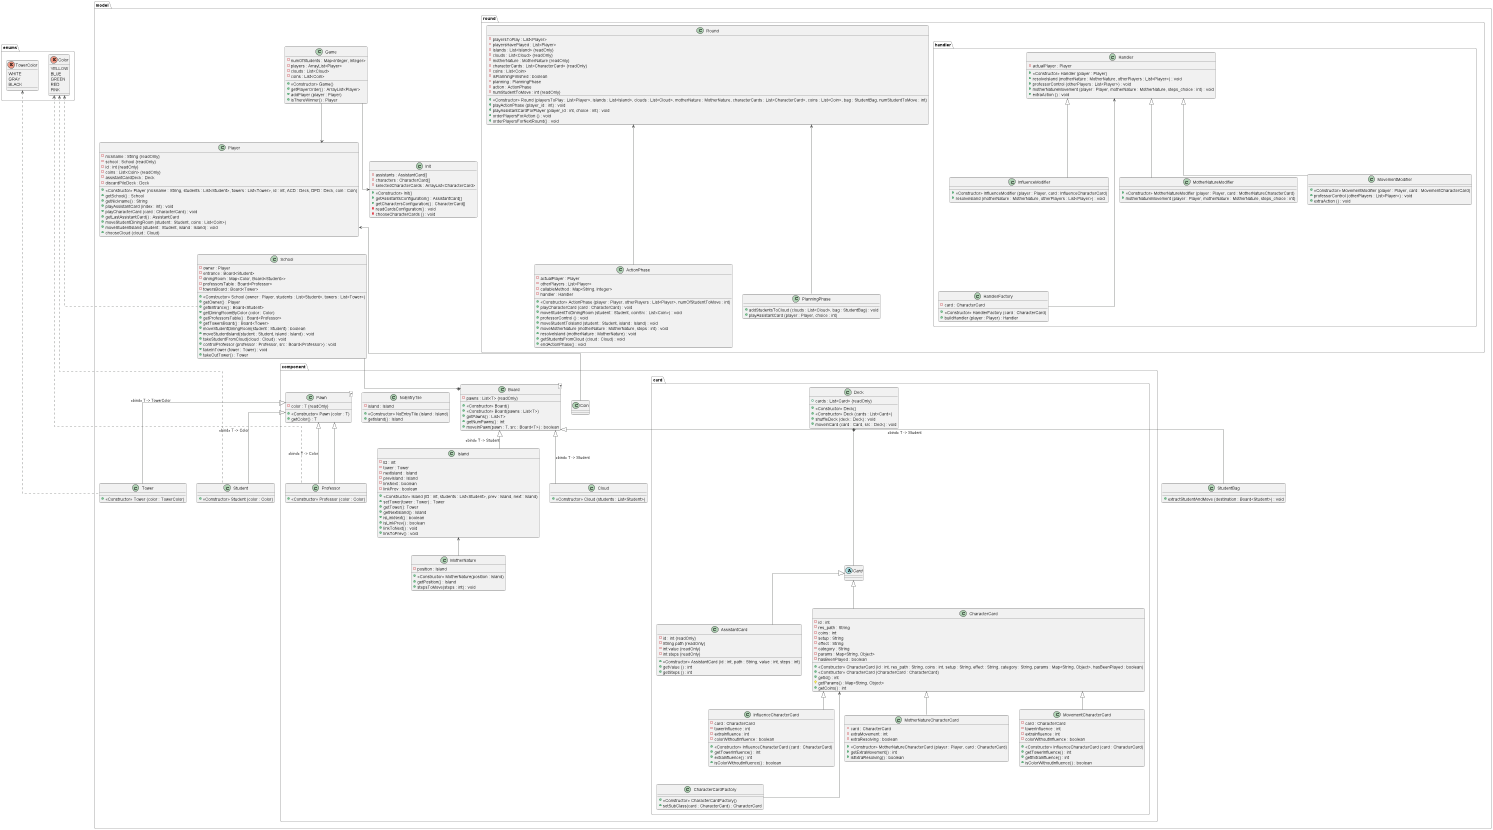

The diagram above was rendered by PlantUML. Its source (embedded in the PNG):
@startuml initial_uml
!theme vibrant
skinparam Linetype polyline
skinparam Linetype ortho

package enums <<Folder>> {
        enum Color {
                YELLOW
                BLUE
                GREEN
                RED
                PINK
            }

            enum TowerColor {
                WHITE
                GRAY
                BLACK
            }
}

package model <<Folder>> {
    package component <<Folder>> {
        package card <<Folder>> {
            abstract class Card {

            }

            class AssistantCard {
                - id : int {readOnly}
                - String path {readOnly}
                - int value {readOnly}
                - int steps {readOnly}

                + <<Constructor>> AssistantCard (id : int, path : String, value : int, steps : int)
                + getValue () : int
                + getSteps () : int
            }

            class CharacterCard {
                - id : int
                - res_path : String
                - coins : int
                - setup : String
                - effect : String
                - category : String
                - params : Map<String, Object>
                - hasBeenPlayed : boolean

                + <<Constructor>> CharacterCard (id : int, res_path : String, coins : int, setup : String, effect : String, category : String, params : Map<String, Object>, hasBeenPlayed : boolean)
                + <<Constructor>> CharacterCard (CharacterCard : CharacterCard)
                + getId() : int
                # getParams() : Map<String, Object>
                + getCoins() : int
            }

            class CharacterCardFactory {
                + <<Constructor>> CharacterCardFactory()
                + setSubClass(card : CharacterCard) : CharacterCard
            }

            class Deck {
                + cards : List<Card> {readOnly}

                + <<Constructor>> Deck()
                + <<Constructor>> Deck (cards : List<Card>)
                + shuffleDeck (deck : Deck) : void
                + moveInCard (card : Card, src : Deck) : void
            }

            class InfluenceCharacterCard {
                - card : CharacterCard
                - towerInfluence : int
                - extraInfluence : int
                - colorWithoutInfluence : boolean

                + <<Constructor>> InfluenceCharacterCard (card : CharacterCard)
                + getTowerInfluence() : int
                + extraInfluence() : int
                + isColorWithoutInfluence() : boolean
            }

            class MotherNatureCharacterCard {
                - card : CharacterCard
                - extraMovement : int
                - extraResolving : boolean

                + <<Constructor>> MotherNatureCharacterCard (player : Player, card : CharacterCard)
                + getExtraMovement() : int
                + isExtraResolving() : boolean
            }

            class MovementCharacterCard {
                - card : CharacterCard
                - towerInfluence : int
                - extraInfluence : int
                - colorWithoutInfluence : boolean

                + <<Constructor>> InfluenceCharacterCard (card : CharacterCard)
                + getTowerInfluence() : int
                + getExtraInfluence() : int
                + isColorWithoutInfluence() : boolean
            }

            Card <|-- AssistantCard
            Card <|-- CharacterCard

            CharacterCard <|-- InfluenceCharacterCard
            CharacterCard <|-- MotherNatureCharacterCard
            CharacterCard <|-- MovementCharacterCard

            Deck *--- Card
        }

        class Board<T> {
            - pawns : List<T> {readOnly}

            + <<Constructor>> Board()
            + <<Constructor>> Board(pawns : List<T>)
            + getPawns() : List<T>
            + getNumPawns() : int
            + moveInPawn(pawn : T, src : Board<T>) : boolean
        }

        class Cloud {
            + <<Constructor>> Cloud (students : List<Student>)
        }

        Board <|-- Cloud : <<bind>> T -> Student

        class Coin {

        }

        class Island {
            - ID : int
            - tower : Tower
            - nextIsland : Island
            - prevIsland : Island
            - linkNext : boolean
            - linkPrev : boolean

            + <<Constructor>> Island (ID : int, students : List<Student>, prev : Island, next : Island)
            + setTower(tower : Tower) : Tower
            + getTower(): Tower
            + getNextIsland() : Island
            + isLinkNext() : boolean
            + isLinkPrev() : boolean
            + linkToNext() : void
            + linkToPrev() : void
        }

        Board <|-- Island : <<bind>> T -> Student

        class MotherNature {
            - position : Island

            + <<Constructor>> MotherNature(position : Island)
            + getPosition() : Island
            + stepsToMove(steps : int) : void
        }

        Island <-DOWN- MotherNature

        class NoEntryTile {
            - island : Island

            + <<Constructor>> NoEntryTile (island : Island)
            + getIsland() : Island
        }

        class Pawn<T> {
            - color : T {readOnly}

            + <<Constructor>> Pawn (color : T)
            + getColor() : T
        }

        class Professor {
            + <<Constructor>> Professor (color : Color)
        }
        Pawn <|-- Professor
        Color <... Professor
    }
        Pawn <|-- Professor : <<bind>> T -> Color

        class School {
            - owner : Player
            - entrance : Board<Student>
            - diningRoom : Map<Color, Board<Student>>
            - professorsTable : Board<Professor>
            - towersBoard : Board<Tower>

            + <<Constructor>> School (owner : Player, students : List<Student>, towers : List<Tower>)
            + getOwner() : Player
            + getEntrance() : Board<Student>
            + getDiningRoomByColor (color : Color)
            + getProfessorsTable() : Board<Professor>
            + getTowersBoard() : Board<Tower>
            + moveStudentDiningRoom(student : Student) : boolean
            + moveStudentIsland(student : Student, island : Island) : void
            + takeStudentFromCloud(cloud : Cloud) : void
            + controlProfessor (professor : Professor, src : Board<Professor>) : void
            + takeInTower (tower : Tower) : void
            + takeOutTower() : Tower
        }

        Color <... School
        Board *-UP- School

        class Student {
            + <<Constructor>> Student (color : Color)
        }

        Pawn <|-- Student : <<bind>> T -> Color
        Color <... Student

        class StudentBag {
            + extractStudentAndMove (destination : Board<Student>) : void
        }

        Board <|-- StudentBag : <<bind>> T -> Student

        class Tower {
            + <<Constructor>> Tower (color : TowerColor)
        }
        Pawn <|-- Tower : <<bind>> T -> TowerColor
        TowerColor <... Tower

   package round <<Folder>> {
        package handler <<Folder>> {
            class Handler {
                - actualPlayer : Player

                + <<Constructor>> Handler (player : Player)
                + resolveIsland (motherNature : MotherNature, otherPlayers : List<Player>) : void
                + professorControl (otherPlayers : List<Player>) : void
                + motherNatureMovement (player : Player, motherNature : MotherNature, steps_choice : int) : void
                + extraAction () : void
            }

            class HandlerFactory {
                - card : CharacterCard

                + <<Constructor>> HandlerFactory (card : CharacterCard)
                + buildHandler (player : Player) : Handler
            }

            class InfluenceModifier {
                + <<Constructor>> InfluenceModifier (player : Player, card : InfluenceCharacterCard)
                + resolveIsland (motherNature : MotherNature, otherPlayers : List<Player>) : void
            }

            Handler <|-- InfluenceModifier

            class MotherNatureModifier {
                + <<Constructor>> MotherNatureModifier (player : Player, card : MotherNatureCharacterCard)
                + motherNatureMovement (player : Player, motherNature : MotherNature, steps_choice : int)
            }

            Handler <|-- MotherNatureModifier

            class MovementModifier {
                + <<Constructor>> MovementModifier (player : Player, card : MovementCharacterCard)
                + professorControl (otherPlayers : List<Player>) : void
                + extraAction () : void
            }

            Handler <|-- MovementModifier
        }

        class ActionPhase {
            - actualPlayer : Player
            - otherPlayers : List<Player>
            - callableMethod : Map<String, Integer>
            - handler : Handler

            + <<Constructor>> ActionPhase (player : Player, otherPlayers : List<Player>, numOfStudentToMove : int)
            + playCharacterCard (card : CharacterCard) : void
            + moveStudentToDiningRoom (student : Student, coinSrc : List<Coin>) : void
            + professorControl () : void
            + moveStudentToIsland (student : Student, island : Island) : void
            + moveMotherNature (motherNature : MotherNature, steps : int) : void
            + resolveIsland (motherNature : MotherNature) : void
            + getStudentsFromCloud (cloud : Cloud) : void
            + endActionPhase() : void
        }

        class PlanningPhase {
            + addStudentsToCloud (clouds : List<Cloud>, bag : StudentBag) : void
            + playAssistantCard (player : Player, choice : int)
        }

        class Round {
            - playersToPlay : List<Player>
            - playersHavePlayed : List<Player>
            - islands : List<Island> {readOnly}
            - clouds : List<Cloud> {readOnly}
            - motherNature : MotherNature {readOnly}
            - characterCards : List<CharacterCard> {readOnly}
            - coins : List<Coin>
            - isPlanningFinished : boolean
            - planning : PlanningPhase
            - action : ActionPhase
            - numStudentToMove : int {readOnly}

            + <<Constructor>> Round (playersToPlay : List<Player>, islands : List<Island>, clouds : List<Cloud>, motherNature : MotherNature, characterCards : List<CharacterCard>, coins : List<Coin>, bag : StudentBag, numStudentToMove : int)
            + playActionPhase (player_id : int) : void
            + playAssistantCardForPlayer (player_id : int, choice : int) : void
            + orderPlayersForAction () : void
            + orderPlayersForNextRound() : void

        }
   }

   class Game {
        - numOfStudents : Map<Integer, Integer>
        - players : ArrayList<Player>
        - clouds : List<Cloud>
        - coins : List<Coin>

        + <<Constructor>> Game()
        + getPlayerOrder() : ArrayList<Player>
        + addPlayer (player : Player)
        + isThereWinner() : Player
   }

   class Init {
        - assistants : AssistantCard[]
        - characters : CharacterCard[]
        - selectedCharacterCards : ArrayList<CharacterCard>

        + <<Constructor>> Init()
        + getAssistantsConfiguration() : AssistantCard[]
        + getCharactersConfiguration() : CharacterCard[]
        - readCardsConfiguration() : void
        - chooseCharacterCards () : void
   }

   class Player {
        - nickname : String {readOnly}
        - school : School {readOnly}
        - id : int {readOnly}
        - coins : List<Coin> {readOnly}
        - assistantCardDeck : Deck
        - discardPileDeck : Deck

        + <<Constructor>> Player (nickname : String, students : List<Student>, towers : List<Tower>, id : int, ACD : Deck, DPD : Deck, coin : Coin)
        + getSchool() : School
        + getNickname() : String
        + playAssistantCard (index : int) : void
        + playCharacterCard (card : CharacterCard) : void
        + getLastAssistantCard() : AssistantCard
        + moveStudentDiningRoom (student : Student, coins : List<Coin>)
        + moveStudentIsland (student : Student, island : Island) : void
        + chooseCloud (cloud : Cloud)
   }
}

CharacterCard <--- CharacterCardFactory
Player <-UP- Game
Init <-UP- Game
Player <--- Coin
Round <--- ActionPhase
Round <--- PlanningPhase
Handler <--- HandlerFactory

@enduml